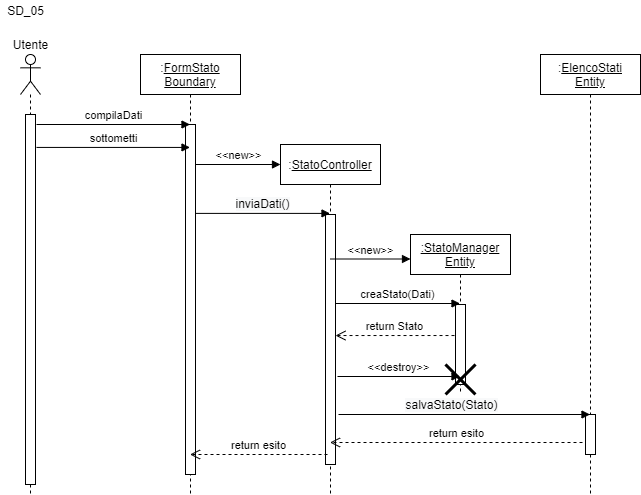

The diagram above was exported from draw.io. Its source (the exported page's mxGraphModel, read from the mxfile embedded in the PNG):
<mxGraphModel dx="868" dy="425" grid="1" gridSize="10" guides="1" tooltips="1" connect="1" arrows="1" fold="1" page="1" pageScale="1" pageWidth="827" pageHeight="1169" math="0" shadow="0">
  <root>
    <mxCell id="0" />
    <mxCell id="1" parent="0" />
    <mxCell id="2" value="" style="shape=umlLifeline;participant=umlActor;perimeter=lifelinePerimeter;whiteSpace=wrap;html=1;container=1;collapsible=0;recursiveResize=0;verticalAlign=top;spacingTop=36;outlineConnect=0;" vertex="1" parent="1">
      <mxGeometry x="40" y="54" width="20" height="440" as="geometry" />
    </mxCell>
    <mxCell id="3" value="" style="html=1;points=[];perimeter=orthogonalPerimeter;" vertex="1" parent="2">
      <mxGeometry x="5" y="60" width="10" height="370" as="geometry" />
    </mxCell>
    <mxCell id="4" value=":&lt;u&gt;FormStato&lt;br&gt;Boundary&lt;/u&gt;" style="shape=umlLifeline;perimeter=lifelinePerimeter;whiteSpace=wrap;html=1;container=1;collapsible=0;recursiveResize=0;outlineConnect=0;" vertex="1" parent="1">
      <mxGeometry x="160" y="54" width="100" height="440" as="geometry" />
    </mxCell>
    <mxCell id="5" value="" style="html=1;points=[];perimeter=orthogonalPerimeter;" vertex="1" parent="4">
      <mxGeometry x="45" y="70" width="10" height="350" as="geometry" />
    </mxCell>
    <mxCell id="6" value=":&lt;u&gt;StatoController&lt;/u&gt;" style="shape=umlLifeline;perimeter=lifelinePerimeter;whiteSpace=wrap;html=1;container=1;collapsible=0;recursiveResize=0;outlineConnect=0;" vertex="1" parent="1">
      <mxGeometry x="300" y="144" width="100" height="350" as="geometry" />
    </mxCell>
    <mxCell id="7" value="" style="html=1;points=[];perimeter=orthogonalPerimeter;" vertex="1" parent="6">
      <mxGeometry x="45" y="70" width="10" height="250" as="geometry" />
    </mxCell>
    <mxCell id="8" value=":&lt;u&gt;ElencoStati&lt;br&gt;Entity&lt;br&gt;&lt;/u&gt;" style="shape=umlLifeline;perimeter=lifelinePerimeter;whiteSpace=wrap;html=1;container=1;collapsible=0;recursiveResize=0;outlineConnect=0;" vertex="1" parent="1">
      <mxGeometry x="560" y="54" width="100" height="440" as="geometry" />
    </mxCell>
    <mxCell id="9" value="" style="html=1;points=[];perimeter=orthogonalPerimeter;" vertex="1" parent="8">
      <mxGeometry x="45" y="360" width="10" height="40" as="geometry" />
    </mxCell>
    <mxCell id="10" value="Utente" style="text;html=1;align=center;verticalAlign=middle;resizable=0;points=[];autosize=1;" vertex="1" parent="1">
      <mxGeometry x="25" y="34" width="50" height="20" as="geometry" />
    </mxCell>
    <mxCell id="11" value="SD_05" style="text;html=1;align=center;verticalAlign=middle;resizable=0;points=[];autosize=1;" vertex="1" parent="1">
      <mxGeometry x="20" width="50" height="20" as="geometry" />
    </mxCell>
    <mxCell id="12" value="compilaDati" style="html=1;verticalAlign=bottom;endArrow=block;" edge="1" target="4" parent="1">
      <mxGeometry width="80" relative="1" as="geometry">
        <mxPoint x="56" y="124" as="sourcePoint" />
        <mxPoint x="170" y="124" as="targetPoint" />
      </mxGeometry>
    </mxCell>
    <mxCell id="13" value="&lt;span style=&quot;font-size: 12px ; background-color: rgb(248 , 249 , 250)&quot;&gt;salvaStato(Stato)&lt;/span&gt;" style="html=1;verticalAlign=bottom;endArrow=block;exitX=1.3;exitY=0.8;exitDx=0;exitDy=0;exitPerimeter=0;" edge="1" source="7" target="8" parent="1">
      <mxGeometry x="-0.1" width="80" relative="1" as="geometry">
        <mxPoint x="374" y="424" as="sourcePoint" />
        <mxPoint x="454" y="424" as="targetPoint" />
        <mxPoint as="offset" />
      </mxGeometry>
    </mxCell>
    <mxCell id="14" value="&lt;span style=&quot;font-size: 12px ; background-color: rgb(248 , 249 , 250)&quot;&gt;inviaDati()&lt;/span&gt;" style="html=1;verticalAlign=bottom;endArrow=block;exitX=1;exitY=0.254;exitDx=0;exitDy=0;exitPerimeter=0;" edge="1" source="5" target="6" parent="1">
      <mxGeometry width="80" relative="1" as="geometry">
        <mxPoint x="220" y="213.5" as="sourcePoint" />
        <mxPoint x="300" y="213.5" as="targetPoint" />
      </mxGeometry>
    </mxCell>
    <mxCell id="15" value="sottometti" style="html=1;verticalAlign=bottom;endArrow=block;exitX=1.1;exitY=0.089;exitDx=0;exitDy=0;exitPerimeter=0;" edge="1" source="3" target="4" parent="1">
      <mxGeometry width="80" relative="1" as="geometry">
        <mxPoint x="70" y="144" as="sourcePoint" />
        <mxPoint x="160" y="144" as="targetPoint" />
      </mxGeometry>
    </mxCell>
    <mxCell id="16" value="&amp;lt;&amp;lt;new&amp;gt;&amp;gt;" style="html=1;verticalAlign=bottom;endArrow=block;" edge="1" source="5" parent="1">
      <mxGeometry width="80" relative="1" as="geometry">
        <mxPoint x="220" y="164" as="sourcePoint" />
        <mxPoint x="300" y="164" as="targetPoint" />
      </mxGeometry>
    </mxCell>
    <mxCell id="17" value="&lt;u&gt;:StatoManager&lt;br&gt;Entity&lt;br&gt;&lt;/u&gt;" style="shape=umlLifeline;perimeter=lifelinePerimeter;whiteSpace=wrap;html=1;container=1;collapsible=0;recursiveResize=0;outlineConnect=0;" vertex="1" parent="1">
      <mxGeometry x="430" y="234" width="100" height="160" as="geometry" />
    </mxCell>
    <mxCell id="18" value="" style="html=1;points=[];perimeter=orthogonalPerimeter;" vertex="1" parent="17">
      <mxGeometry x="45" y="70" width="10" height="80" as="geometry" />
    </mxCell>
    <mxCell id="19" value="" style="shape=umlDestroy;whiteSpace=wrap;html=1;strokeWidth=3;" vertex="1" parent="17">
      <mxGeometry x="35" y="130" width="30" height="30" as="geometry" />
    </mxCell>
    <mxCell id="20" value="creaStato(Dati)" style="html=1;verticalAlign=bottom;endArrow=block;exitX=1;exitY=0.356;exitDx=0;exitDy=0;exitPerimeter=0;" edge="1" source="7" target="17" parent="1">
      <mxGeometry width="80" relative="1" as="geometry">
        <mxPoint x="360" y="303.5" as="sourcePoint" />
        <mxPoint x="440" y="303.5" as="targetPoint" />
      </mxGeometry>
    </mxCell>
    <mxCell id="21" value="&amp;lt;&amp;lt;new&amp;gt;&amp;gt;" style="html=1;verticalAlign=bottom;endArrow=block;" edge="1" source="6" parent="1">
      <mxGeometry width="80" relative="1" as="geometry">
        <mxPoint x="350" y="258.5" as="sourcePoint" />
        <mxPoint x="430" y="258.5" as="targetPoint" />
      </mxGeometry>
    </mxCell>
    <mxCell id="22" value="return Stato" style="html=1;verticalAlign=bottom;endArrow=open;dashed=1;endSize=8;exitX=-0.1;exitY=0.388;exitDx=0;exitDy=0;exitPerimeter=0;" edge="1" source="18" target="7" parent="1">
      <mxGeometry relative="1" as="geometry">
        <mxPoint x="460" y="334" as="sourcePoint" />
        <mxPoint x="380" y="334" as="targetPoint" />
      </mxGeometry>
    </mxCell>
    <mxCell id="23" value="&amp;lt;&amp;lt;destroy&amp;gt;&amp;gt;" style="html=1;verticalAlign=bottom;endArrow=block;exitX=1.2;exitY=0.648;exitDx=0;exitDy=0;exitPerimeter=0;" edge="1" source="7" target="17" parent="1">
      <mxGeometry width="80" relative="1" as="geometry">
        <mxPoint x="360" y="374" as="sourcePoint" />
        <mxPoint x="440" y="374" as="targetPoint" />
      </mxGeometry>
    </mxCell>
    <mxCell id="24" value="return esito" style="html=1;verticalAlign=bottom;endArrow=open;dashed=1;endSize=8;exitX=-0.3;exitY=0.7;exitDx=0;exitDy=0;exitPerimeter=0;" edge="1" source="9" target="6" parent="1">
      <mxGeometry relative="1" as="geometry">
        <mxPoint x="549" y="443.99999999999994" as="sourcePoint" />
        <mxPoint x="430" y="443.99999999999994" as="targetPoint" />
      </mxGeometry>
    </mxCell>
    <mxCell id="25" value="return esito" style="html=1;verticalAlign=bottom;endArrow=open;dashed=1;endSize=8;exitX=0.2;exitY=0.96;exitDx=0;exitDy=0;exitPerimeter=0;" edge="1" source="7" target="4" parent="1">
      <mxGeometry relative="1" as="geometry">
        <mxPoint x="340" y="454" as="sourcePoint" />
        <mxPoint x="260" y="454" as="targetPoint" />
      </mxGeometry>
    </mxCell>
  </root>
</mxGraphModel>